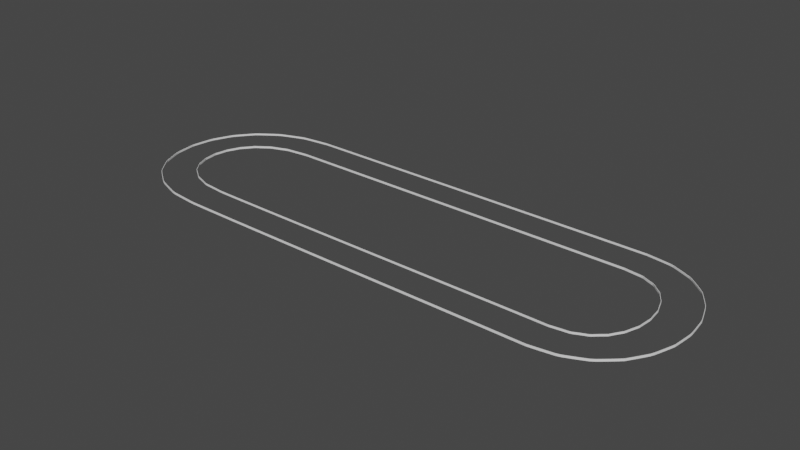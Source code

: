 # Source: easy_symm_walls.blend  (saved by Blender 2.82.7; exported with 4.5.12 LTS)
import bpy
from mathutils import Matrix  # noqa: F401  (used for matrix-valued properties, if any)

bpy.ops.wm.read_factory_settings(use_empty=True)
scene = bpy.context.scene
scene.name = 'Scene'

# ---- collections
col_collection = bpy.data.collections.new('Collection'); scene.collection.children.link(col_collection)

# ---- world
world_world = bpy.data.worlds.new('World'); scene.world = world_world
world_world.use_nodes = True; world_world.node_tree.nodes.clear()
_N = world_world.node_tree.nodes; _L = world_world.node_tree.links
n0 = _N.new('ShaderNodeOutputWorld'); n0.name = 'World Output'; n0.location = (300, 300)
n1 = _N.new('ShaderNodeBackground'); n1.name = 'Background'; n1.location = (10, 300)
n1.inputs[0].default_value = (0.05088, 0.05088, 0.05088, 1.0)
_L.new(n1.outputs[0], n0.inputs[0])
n0.is_active_output = True
world_world.color = (0.05088, 0.05088, 0.05088)
world_world.use_sun_shadow = False
world_world.sun_shadow_jitter_overblur = 0.0

# ---- meshes
me_cube_002 = bpy.data.meshes.new('Cube.002')
me_cube_002.from_pydata([(-1.0, -1.0, 1.0), (1.0, -1.0, 1.0), (-1.0, -1.023, -1.0), (-1.0, -1.023, 1.0), (1.0, -1.023, 1.0), (1.0, -1.023, -1.0), (1.0, -1.0, 23.25), (-1.0, -1.0, 23.25), (1.0, -1.023, 23.25), (-1.0, -1.023, 23.25), (-1.0, 1.0, 1.0), (1.0, 1.0, 1.0), (-1.0, 1.023, -1.0), (-1.0, 1.023, 1.0), (1.0, 1.023, 1.0), (1.0, 1.023, -1.0), (1.0, 1.0, 23.25), (-1.0, 1.0, 23.25), (1.0, 1.023, 23.25), (-1.0, 1.023, 23.25)], [], [(5, 4, 3, 2), (6, 7, 9, 8), (3, 4, 8, 9), (1, 0, 7, 6), (15, 12, 13, 14), (16, 18, 19, 17), (13, 19, 18, 14), (11, 16, 17, 10)])
_uv = me_cube_002.uv_layers.new(name='UVMap')
_uv.uv.foreach_set('vector', [0.375, 0.75, 0.625, 0.75, 0.625, 1.0, 0.375, 1.0, 0.625, 0.75, 0.875, 0.75, 0.875, 0.75, 0.625, 0.75, 0.625, 1.0, 0.625, 0.75, 0.625, 0.75, 0.625, 1.0, 0.625, 0.75, 0.875, 0.75, 0.875, 0.75, 0.625, 0.75, 0.375, 0.75, 0.375, 1.0, 0.625, 1.0, 0.625, 0.75, 0.625, 0.75, 0.625, 0.75, 0.875, 0.75, 0.875, 0.75, 0.625, 1.0, 0.625, 1.0, 0.625, 0.75, 0.625, 0.75, 0.625, 0.75, 0.625, 0.75, 0.875, 0.75, 0.875, 0.75])
me_cube_002.use_remesh_preserve_volume = False
me_cube_002.use_remesh_preserve_attributes = False
me_cube_002.use_mirror_vertex_groups = False
me_cube_002.update()

# ---- curves / text
cu_beziercurve = bpy.data.curves.new('BezierCurve', 'CURVE')
cu_beziercurve.dimensions = '3D'
_sp = cu_beziercurve.splines.new('BEZIER'); _sp.bezier_points.add(3)
_sp.bezier_points.foreach_set('co', [45.26, 12.74, 0.0, 45.41, -16.22, 0.3229, -25.84, -15.99, 0.3229, -26.08, 12.97, 0.0])
_sp.bezier_points.foreach_set('handle_left', [27.37, 12.87, 0.0, 63.71, -16.15, 0.3229, -9.838, -16.22, 0.3035, -48.52, 12.82, 0.0])
_sp.bezier_points.foreach_set('handle_right', [63.48, 12.83, 0.0, 28.43, -16.12, 0.3229, -48.56, -16.2, 0.3277, -9.555, 12.95, 0.0])
_sp.order_u = 0
_sp.order_v = 0
_sp.use_cyclic_u = True
cu_beziercurve.use_path = True
cu_beziercurve.use_path_clamp = True
cu_beziercurve.fill_mode = 'FULL'

# ---- objects
ob_cube = bpy.data.objects.new('Cube', me_cube_002)
ob_racetrack = bpy.data.objects.new('RaceTrack', cu_beziercurve)

# ---- transforms, parenting, visibility, modifiers, constraints
ob_cube.location = (0.0, 0.0, 0.0)
ob_cube.scale = (0.9997, 10.0, 0.05)
ob_cube.lineart.crease_threshold = 0.0
_m = ob_cube.modifiers.new('Array', 'ARRAY')
_m.fit_type = 'FIT_CURVE'
_m.curve = ob_racetrack
_m.constant_offset_displace = (0.0, 0.0, 0.0)
_m = ob_cube.modifiers.new('Curve', 'CURVE')
_m.object = ob_racetrack
ob_racetrack.location = (0.0, 0.0, 0.0)
ob_racetrack.scale = (3.097, 3.097, 3.097)
ob_racetrack.lineart.crease_threshold = 0.0

# ---- collection membership
col_collection.objects.link(ob_cube)
col_collection.objects.link(ob_racetrack)

# ---- scene / render settings (as saved in the file)
scene.frame_start = 1; scene.frame_end = 250; scene.frame_set(1)
scene.render.engine = 'BLENDER_EEVEE_NEXT'
scene.cycles.use_denoising = False
scene.cycles.samples = 128
scene.cycles.sampling_pattern = 'TABULATED_SOBOL'
scene.cycles.use_adaptive_sampling = False
scene.cycles.use_light_tree = False
scene.view_settings.view_transform = 'Filmic'
bpy.context.view_layer.update()

# ---- added for rendering (the .blend has no active camera and no usable light): camera, sun
cam_auto = bpy.data.cameras.new('AutoCamera')
cam_auto.lens = 50.0
cam_auto.sensor_width = 36.0
cam_auto.clip_end = 5927.35
ob_auto_camera = bpy.data.objects.new('AutoCamera', cam_auto)
scene.collection.objects.link(ob_auto_camera)
ob_auto_camera.location = (361.212, -410.315, 270.694)
ob_auto_camera.rotation_euler = (1.09748, -7.21219e-08, 0.694738)
scene.camera = ob_auto_camera
light_auto_sun = bpy.data.lights.new('AutoSun', 'SUN')
light_auto_sun.energy = 3.0
light_auto_sun.angle = 0.0523599
ob_auto_sun = bpy.data.objects.new('AutoSun', light_auto_sun)
scene.collection.objects.link(ob_auto_sun)
ob_auto_sun.rotation_euler = (0.872665, 0.174533, 0.523599)
bpy.context.view_layer.update()
